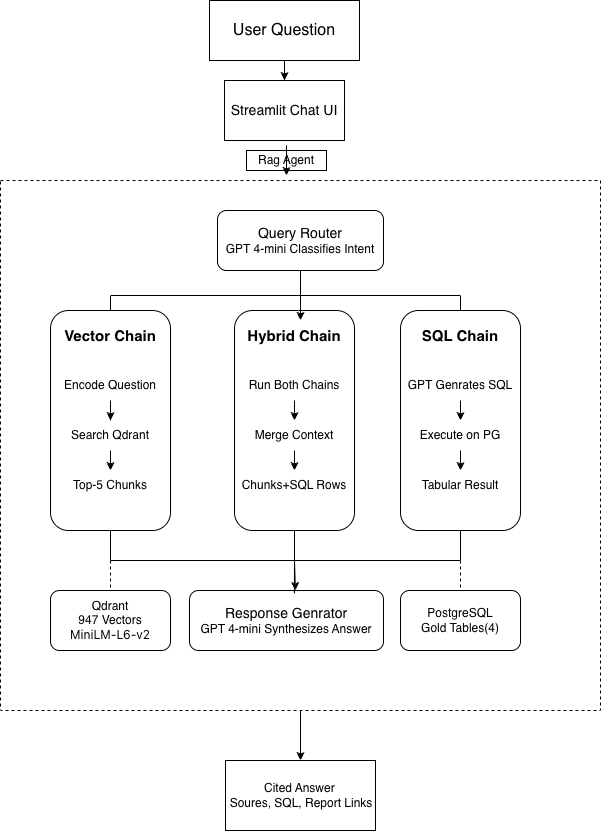

The diagram above was exported from draw.io. Its source (the exported page's mxGraphModel, read from the mxfile embedded in the PNG):
<mxGraphModel dx="946" dy="610" grid="1" gridSize="10" guides="1" tooltips="1" connect="1" arrows="1" fold="1" page="1" pageScale="1" pageWidth="827" pageHeight="1169" math="0" shadow="0">
  <root>
    <mxCell id="0" />
    <mxCell id="1" parent="0" />
    <mxCell id="Z_VVy4HqZHaRCU2Xl_ub-3" edge="1" parent="1" source="Z_VVy4HqZHaRCU2Xl_ub-1" style="edgeStyle=orthogonalEdgeStyle;rounded=0;orthogonalLoop=1;jettySize=auto;html=1;" target="Z_VVy4HqZHaRCU2Xl_ub-2" value="">
      <mxGeometry relative="1" as="geometry" />
    </mxCell>
    <mxCell id="Z_VVy4HqZHaRCU2Xl_ub-1" parent="1" style="rounded=0;whiteSpace=wrap;html=1;" value="&lt;font style=&quot;font-size: 16px;&quot;&gt;User Question&lt;/font&gt;" vertex="1">
      <mxGeometry height="60" width="150" x="339" y="20" as="geometry" />
    </mxCell>
    <mxCell id="Z_VVy4HqZHaRCU2Xl_ub-2" parent="1" style="rounded=0;whiteSpace=wrap;html=1;" value="&lt;font style=&quot;font-size: 14px;&quot;&gt;Streamlit Chat UI&lt;/font&gt;" vertex="1">
      <mxGeometry height="60" width="120" x="354" y="100" as="geometry" />
    </mxCell>
    <mxCell id="Z_VVy4HqZHaRCU2Xl_ub-61" edge="1" parent="1" source="Z_VVy4HqZHaRCU2Xl_ub-4" style="edgeStyle=orthogonalEdgeStyle;rounded=0;orthogonalLoop=1;jettySize=auto;html=1;exitX=0.5;exitY=1;exitDx=0;exitDy=0;entryX=0.5;entryY=0;entryDx=0;entryDy=0;" target="Z_VVy4HqZHaRCU2Xl_ub-59">
      <mxGeometry relative="1" as="geometry" />
    </mxCell>
    <mxCell id="Z_VVy4HqZHaRCU2Xl_ub-4" parent="1" style="rounded=0;whiteSpace=wrap;html=1;fillColor=none;dashed=1;" value="" vertex="1">
      <mxGeometry height="530" width="600" x="130" y="200" as="geometry" />
    </mxCell>
    <mxCell id="Z_VVy4HqZHaRCU2Xl_ub-29" edge="1" parent="1" source="Z_VVy4HqZHaRCU2Xl_ub-5" style="edgeStyle=orthogonalEdgeStyle;rounded=0;orthogonalLoop=1;jettySize=auto;html=1;exitX=0.5;exitY=1;exitDx=0;exitDy=0;entryX=0.5;entryY=0;entryDx=0;entryDy=0;" target="Z_VVy4HqZHaRCU2Xl_ub-9">
      <mxGeometry relative="1" as="geometry" />
    </mxCell>
    <mxCell id="Z_VVy4HqZHaRCU2Xl_ub-31" edge="1" parent="1" source="Z_VVy4HqZHaRCU2Xl_ub-5" style="edgeStyle=orthogonalEdgeStyle;rounded=0;orthogonalLoop=1;jettySize=auto;html=1;exitX=0.5;exitY=1;exitDx=0;exitDy=0;" target="Z_VVy4HqZHaRCU2Xl_ub-16">
      <mxGeometry relative="1" as="geometry" />
    </mxCell>
    <mxCell id="Z_VVy4HqZHaRCU2Xl_ub-5" parent="1" style="rounded=1;whiteSpace=wrap;html=1;" value="&lt;font style=&quot;font-size: 14px;&quot;&gt;Query Router&lt;/font&gt;&lt;div&gt;&lt;font&gt;GPT 4-mini Classifies Intent&lt;/font&gt;&lt;/div&gt;" vertex="1">
      <mxGeometry height="60" width="166" x="347" y="230" as="geometry" />
    </mxCell>
    <mxCell id="Z_VVy4HqZHaRCU2Xl_ub-39" edge="1" parent="1" source="Z_VVy4HqZHaRCU2Xl_ub-6" style="edgeStyle=orthogonalEdgeStyle;rounded=0;orthogonalLoop=1;jettySize=auto;html=1;exitX=0.5;exitY=1;exitDx=0;exitDy=0;entryX=0.5;entryY=0;entryDx=0;entryDy=0;dashed=1;endArrow=none;endFill=0;" target="Z_VVy4HqZHaRCU2Xl_ub-38">
      <mxGeometry relative="1" as="geometry" />
    </mxCell>
    <mxCell id="Z_VVy4HqZHaRCU2Xl_ub-6" parent="1" style="rounded=1;whiteSpace=wrap;html=1;align=center;" value="&lt;h5&gt;&lt;br&gt;&lt;/h5&gt;" vertex="1">
      <mxGeometry height="220" width="120" x="180" y="330" as="geometry" />
    </mxCell>
    <mxCell id="Z_VVy4HqZHaRCU2Xl_ub-7" parent="1" style="rounded=1;whiteSpace=wrap;html=1;" value="" vertex="1">
      <mxGeometry height="220" width="120" x="364" y="330" as="geometry" />
    </mxCell>
    <mxCell id="Z_VVy4HqZHaRCU2Xl_ub-42" edge="1" parent="1" source="Z_VVy4HqZHaRCU2Xl_ub-8" style="edgeStyle=orthogonalEdgeStyle;rounded=0;orthogonalLoop=1;jettySize=auto;html=1;exitX=0.5;exitY=1;exitDx=0;exitDy=0;entryX=0.5;entryY=0;entryDx=0;entryDy=0;endArrow=none;endFill=0;dashed=1;" target="Z_VVy4HqZHaRCU2Xl_ub-40">
      <mxGeometry relative="1" as="geometry" />
    </mxCell>
    <mxCell id="Z_VVy4HqZHaRCU2Xl_ub-8" parent="1" style="rounded=1;whiteSpace=wrap;html=1;" value="" vertex="1">
      <mxGeometry height="220" width="120" x="530" y="330" as="geometry" />
    </mxCell>
    <mxCell id="Z_VVy4HqZHaRCU2Xl_ub-9" parent="1" style="text;html=1;whiteSpace=wrap;strokeColor=none;fillColor=none;align=center;verticalAlign=middle;rounded=0;" value="&lt;font style=&quot;font-size: 15px;&quot;&gt;&lt;b&gt;Vector Chain&lt;/b&gt;&lt;/font&gt;" vertex="1">
      <mxGeometry height="30" width="100" x="190" y="340" as="geometry" />
    </mxCell>
    <mxCell id="Z_VVy4HqZHaRCU2Xl_ub-13" edge="1" parent="1" source="Z_VVy4HqZHaRCU2Xl_ub-10" style="edgeStyle=orthogonalEdgeStyle;rounded=0;orthogonalLoop=1;jettySize=auto;html=1;exitX=0.5;exitY=1;exitDx=0;exitDy=0;" target="Z_VVy4HqZHaRCU2Xl_ub-11">
      <mxGeometry relative="1" as="geometry" />
    </mxCell>
    <mxCell id="Z_VVy4HqZHaRCU2Xl_ub-10" parent="1" style="text;html=1;whiteSpace=wrap;strokeColor=none;fillColor=none;align=center;verticalAlign=middle;rounded=0;" value="Encode Question" vertex="1">
      <mxGeometry height="30" width="110" x="185" y="390" as="geometry" />
    </mxCell>
    <mxCell id="Z_VVy4HqZHaRCU2Xl_ub-14" edge="1" parent="1" source="Z_VVy4HqZHaRCU2Xl_ub-11" style="edgeStyle=orthogonalEdgeStyle;rounded=0;orthogonalLoop=1;jettySize=auto;html=1;exitX=0.5;exitY=1;exitDx=0;exitDy=0;entryX=0.5;entryY=0;entryDx=0;entryDy=0;" target="Z_VVy4HqZHaRCU2Xl_ub-12">
      <mxGeometry relative="1" as="geometry" />
    </mxCell>
    <mxCell id="Z_VVy4HqZHaRCU2Xl_ub-11" parent="1" style="text;html=1;whiteSpace=wrap;strokeColor=none;fillColor=none;align=center;verticalAlign=middle;rounded=0;" value="Search Qdrant" vertex="1">
      <mxGeometry height="30" width="100" x="190" y="440" as="geometry" />
    </mxCell>
    <mxCell id="Z_VVy4HqZHaRCU2Xl_ub-12" parent="1" style="text;html=1;whiteSpace=wrap;strokeColor=none;fillColor=none;align=center;verticalAlign=middle;rounded=0;" value="Top-5 Chunks" vertex="1">
      <mxGeometry height="30" width="100" x="190" y="490" as="geometry" />
    </mxCell>
    <mxCell id="Z_VVy4HqZHaRCU2Xl_ub-15" parent="1" style="text;html=1;whiteSpace=wrap;strokeColor=none;fillColor=none;align=center;verticalAlign=middle;rounded=0;" value="&lt;font style=&quot;font-size: 15px;&quot;&gt;&lt;b&gt;Hybrid Chain&lt;/b&gt;&lt;/font&gt;" vertex="1">
      <mxGeometry height="30" width="100" x="374" y="340" as="geometry" />
    </mxCell>
    <mxCell id="Z_VVy4HqZHaRCU2Xl_ub-16" parent="1" style="text;html=1;whiteSpace=wrap;strokeColor=none;fillColor=none;align=center;verticalAlign=middle;rounded=0;" value="&lt;font style=&quot;font-size: 15px;&quot;&gt;&lt;b&gt;SQL Chain&lt;/b&gt;&lt;/font&gt;" vertex="1">
      <mxGeometry height="30" width="100" x="540" y="340" as="geometry" />
    </mxCell>
    <mxCell id="Z_VVy4HqZHaRCU2Xl_ub-24" edge="1" parent="1" source="Z_VVy4HqZHaRCU2Xl_ub-18" style="edgeStyle=orthogonalEdgeStyle;rounded=0;orthogonalLoop=1;jettySize=auto;html=1;exitX=0.5;exitY=1;exitDx=0;exitDy=0;entryX=0.5;entryY=0;entryDx=0;entryDy=0;" target="Z_VVy4HqZHaRCU2Xl_ub-19">
      <mxGeometry relative="1" as="geometry" />
    </mxCell>
    <mxCell id="Z_VVy4HqZHaRCU2Xl_ub-18" parent="1" style="text;html=1;whiteSpace=wrap;strokeColor=none;fillColor=none;align=center;verticalAlign=middle;rounded=0;" value="Run Both Chains" vertex="1">
      <mxGeometry height="30" width="110" x="369" y="390" as="geometry" />
    </mxCell>
    <mxCell id="Z_VVy4HqZHaRCU2Xl_ub-25" edge="1" parent="1" source="Z_VVy4HqZHaRCU2Xl_ub-19" style="edgeStyle=orthogonalEdgeStyle;rounded=0;orthogonalLoop=1;jettySize=auto;html=1;exitX=0.5;exitY=1;exitDx=0;exitDy=0;entryX=0.5;entryY=0;entryDx=0;entryDy=0;" target="Z_VVy4HqZHaRCU2Xl_ub-20">
      <mxGeometry relative="1" as="geometry" />
    </mxCell>
    <mxCell id="Z_VVy4HqZHaRCU2Xl_ub-19" parent="1" style="text;html=1;whiteSpace=wrap;strokeColor=none;fillColor=none;align=center;verticalAlign=middle;rounded=0;" value="Merge Context" vertex="1">
      <mxGeometry height="30" width="110" x="369" y="440" as="geometry" />
    </mxCell>
    <mxCell id="Z_VVy4HqZHaRCU2Xl_ub-20" parent="1" style="text;html=1;whiteSpace=wrap;strokeColor=none;fillColor=none;align=center;verticalAlign=middle;rounded=0;" value="Chunks+SQL Rows" vertex="1">
      <mxGeometry height="30" width="110" x="369" y="490" as="geometry" />
    </mxCell>
    <mxCell id="Z_VVy4HqZHaRCU2Xl_ub-26" edge="1" parent="1" source="Z_VVy4HqZHaRCU2Xl_ub-21" style="edgeStyle=orthogonalEdgeStyle;rounded=0;orthogonalLoop=1;jettySize=auto;html=1;exitX=0.5;exitY=1;exitDx=0;exitDy=0;entryX=0.5;entryY=0;entryDx=0;entryDy=0;" target="Z_VVy4HqZHaRCU2Xl_ub-22">
      <mxGeometry relative="1" as="geometry" />
    </mxCell>
    <mxCell id="Z_VVy4HqZHaRCU2Xl_ub-21" parent="1" style="text;html=1;whiteSpace=wrap;strokeColor=none;fillColor=none;align=center;verticalAlign=middle;rounded=0;" value="GPT Genrates SQL" vertex="1">
      <mxGeometry height="30" width="110" x="535" y="390" as="geometry" />
    </mxCell>
    <mxCell id="Z_VVy4HqZHaRCU2Xl_ub-27" edge="1" parent="1" source="Z_VVy4HqZHaRCU2Xl_ub-22" style="edgeStyle=orthogonalEdgeStyle;rounded=0;orthogonalLoop=1;jettySize=auto;html=1;exitX=0.5;exitY=1;exitDx=0;exitDy=0;entryX=0.5;entryY=0;entryDx=0;entryDy=0;" target="Z_VVy4HqZHaRCU2Xl_ub-23">
      <mxGeometry relative="1" as="geometry" />
    </mxCell>
    <mxCell id="Z_VVy4HqZHaRCU2Xl_ub-22" parent="1" style="text;html=1;whiteSpace=wrap;strokeColor=none;fillColor=none;align=center;verticalAlign=middle;rounded=0;" value="Execute on PG" vertex="1">
      <mxGeometry height="30" width="110" x="535" y="440" as="geometry" />
    </mxCell>
    <mxCell id="Z_VVy4HqZHaRCU2Xl_ub-23" parent="1" style="text;html=1;whiteSpace=wrap;strokeColor=none;fillColor=none;align=center;verticalAlign=middle;rounded=0;" value="Tabular Result" vertex="1">
      <mxGeometry height="30" width="110" x="535" y="490" as="geometry" />
    </mxCell>
    <mxCell id="Z_VVy4HqZHaRCU2Xl_ub-28" parent="1" style="rounded=1;whiteSpace=wrap;html=1;" value="&lt;font style=&quot;font-size: 14px;&quot;&gt;Response Genrator&lt;/font&gt;&lt;div&gt;&lt;font&gt;GPT 4-mini Synthesizes Answer&lt;/font&gt;&lt;/div&gt;" vertex="1">
      <mxGeometry height="60" width="194" x="319" y="610" as="geometry" />
    </mxCell>
    <mxCell id="Z_VVy4HqZHaRCU2Xl_ub-33" edge="1" parent="1" source="Z_VVy4HqZHaRCU2Xl_ub-5" style="edgeStyle=orthogonalEdgeStyle;rounded=0;orthogonalLoop=1;jettySize=auto;html=1;exitX=0.5;exitY=1;exitDx=0;exitDy=0;entryX=0.55;entryY=0.045;entryDx=0;entryDy=0;entryPerimeter=0;" target="Z_VVy4HqZHaRCU2Xl_ub-7">
      <mxGeometry relative="1" as="geometry" />
    </mxCell>
    <mxCell id="Z_VVy4HqZHaRCU2Xl_ub-38" parent="1" style="rounded=1;whiteSpace=wrap;html=1;" value="Qdrant&lt;div&gt;947 Vectors&lt;/div&gt;&lt;div&gt;&lt;span style=&quot;font-family: &amp;quot;Anthropic Sans&amp;quot;, -apple-system, &amp;quot;system-ui&amp;quot;, &amp;quot;Segoe UI&amp;quot;, sans-serif; text-align: start; text-wrap-mode: nowrap;&quot;&gt;MiniLM-L6-v2&lt;/span&gt;&lt;/div&gt;" vertex="1">
      <mxGeometry height="60" width="120" x="180" y="610" as="geometry" />
    </mxCell>
    <mxCell id="Z_VVy4HqZHaRCU2Xl_ub-40" parent="1" style="rounded=1;whiteSpace=wrap;html=1;" value="PostgreSQL&lt;div&gt;Gold Tables(4)&lt;/div&gt;" vertex="1">
      <mxGeometry height="60" width="120" x="530" y="610" as="geometry" />
    </mxCell>
    <mxCell id="Z_VVy4HqZHaRCU2Xl_ub-44" edge="1" parent="1" source="Z_VVy4HqZHaRCU2Xl_ub-7" style="edgeStyle=orthogonalEdgeStyle;rounded=0;orthogonalLoop=1;jettySize=auto;html=1;exitX=0.5;exitY=1;exitDx=0;exitDy=0;entryX=0.546;entryY=0;entryDx=0;entryDy=0;entryPerimeter=0;" target="Z_VVy4HqZHaRCU2Xl_ub-28">
      <mxGeometry relative="1" as="geometry" />
    </mxCell>
    <mxCell id="Z_VVy4HqZHaRCU2Xl_ub-46" edge="1" parent="1" source="Z_VVy4HqZHaRCU2Xl_ub-8" style="edgeStyle=orthogonalEdgeStyle;rounded=0;orthogonalLoop=1;jettySize=auto;html=1;exitX=0.5;exitY=1;exitDx=0;exitDy=0;entryX=0.541;entryY=0.05;entryDx=0;entryDy=0;entryPerimeter=0;endArrow=none;endFill=0;" target="Z_VVy4HqZHaRCU2Xl_ub-28">
      <mxGeometry relative="1" as="geometry" />
    </mxCell>
    <mxCell id="Z_VVy4HqZHaRCU2Xl_ub-47" edge="1" parent="1" source="Z_VVy4HqZHaRCU2Xl_ub-6" style="edgeStyle=orthogonalEdgeStyle;rounded=0;orthogonalLoop=1;jettySize=auto;html=1;exitX=0.5;exitY=1;exitDx=0;exitDy=0;entryX=0.541;entryY=0.033;entryDx=0;entryDy=0;entryPerimeter=0;endArrow=none;endFill=0;" target="Z_VVy4HqZHaRCU2Xl_ub-28">
      <mxGeometry relative="1" as="geometry" />
    </mxCell>
    <mxCell id="Z_VVy4HqZHaRCU2Xl_ub-55" parent="1" style="text;html=1;whiteSpace=wrap;align=center;verticalAlign=middle;rounded=0;" value="Rag Agent" vertex="1">
      <mxGeometry height="30" width="60" x="386" y="165" as="geometry" />
    </mxCell>
    <mxCell id="Z_VVy4HqZHaRCU2Xl_ub-56" edge="1" parent="1" source="Z_VVy4HqZHaRCU2Xl_ub-55" style="edgeStyle=orthogonalEdgeStyle;rounded=0;orthogonalLoop=1;jettySize=auto;html=1;exitX=0.5;exitY=0;exitDx=0;exitDy=0;entryX=0.5;entryY=1;entryDx=0;entryDy=0;" target="Z_VVy4HqZHaRCU2Xl_ub-55">
      <mxGeometry relative="1" as="geometry" />
    </mxCell>
    <mxCell id="Z_VVy4HqZHaRCU2Xl_ub-57" parent="1" style="rounded=0;whiteSpace=wrap;html=1;fillColor=none;" value="" vertex="1">
      <mxGeometry height="20" width="80" x="376" y="170" as="geometry" />
    </mxCell>
    <mxCell id="Z_VVy4HqZHaRCU2Xl_ub-59" parent="1" style="rounded=0;whiteSpace=wrap;html=1;" value="&lt;span style=&quot;color: rgba(0, 0, 0, 0); font-family: monospace; font-size: 0px; text-align: start; text-wrap-mode: nowrap;&quot;&gt;%3CmxGraphModel%3E%3Croot%3E%3CmxCell%20id%3D%220%22%2F%3E%3CmxCell%20id%3D%221%22%20parent%3D%220%22%2F%3E%3CmxCell%20id%3D%222%22%20parent%3D%221%22%20style%3D%22rounded%3D0%3BwhiteSpace%3Dwrap%3Bhtml%3D1%3B%22%20value%3D%22%26lt%3Bfont%20style%3D%26quot%3Bfont-size%3A%2016px%3B%26quot%3B%26gt%3BUser%20Question%26lt%3B%2Ffont%26gt%3B%22%20vertex%3D%221%22%3E%3CmxGeometry%20height%3D%2260%22%20width%3D%22150%22%20x%3D%22339%22%20y%3D%2220%22%20as%3D%22geometry%22%2F%3E%3C%2FmxCell%3E%3C%2Froot%3E%3C%2FmxGraphModel%3E&lt;/span&gt;" vertex="1">
      <mxGeometry height="70" width="150" x="355" y="780" as="geometry" />
    </mxCell>
    <mxCell id="Z_VVy4HqZHaRCU2Xl_ub-60" parent="1" style="text;html=1;whiteSpace=wrap;strokeColor=none;fillColor=none;align=center;verticalAlign=middle;rounded=0;" value="Cited Answer&amp;nbsp;&lt;div&gt;Soures, SQL, Report Links&lt;/div&gt;" vertex="1">
      <mxGeometry height="45" width="164" x="349" y="792.5" as="geometry" />
    </mxCell>
  </root>
</mxGraphModel>